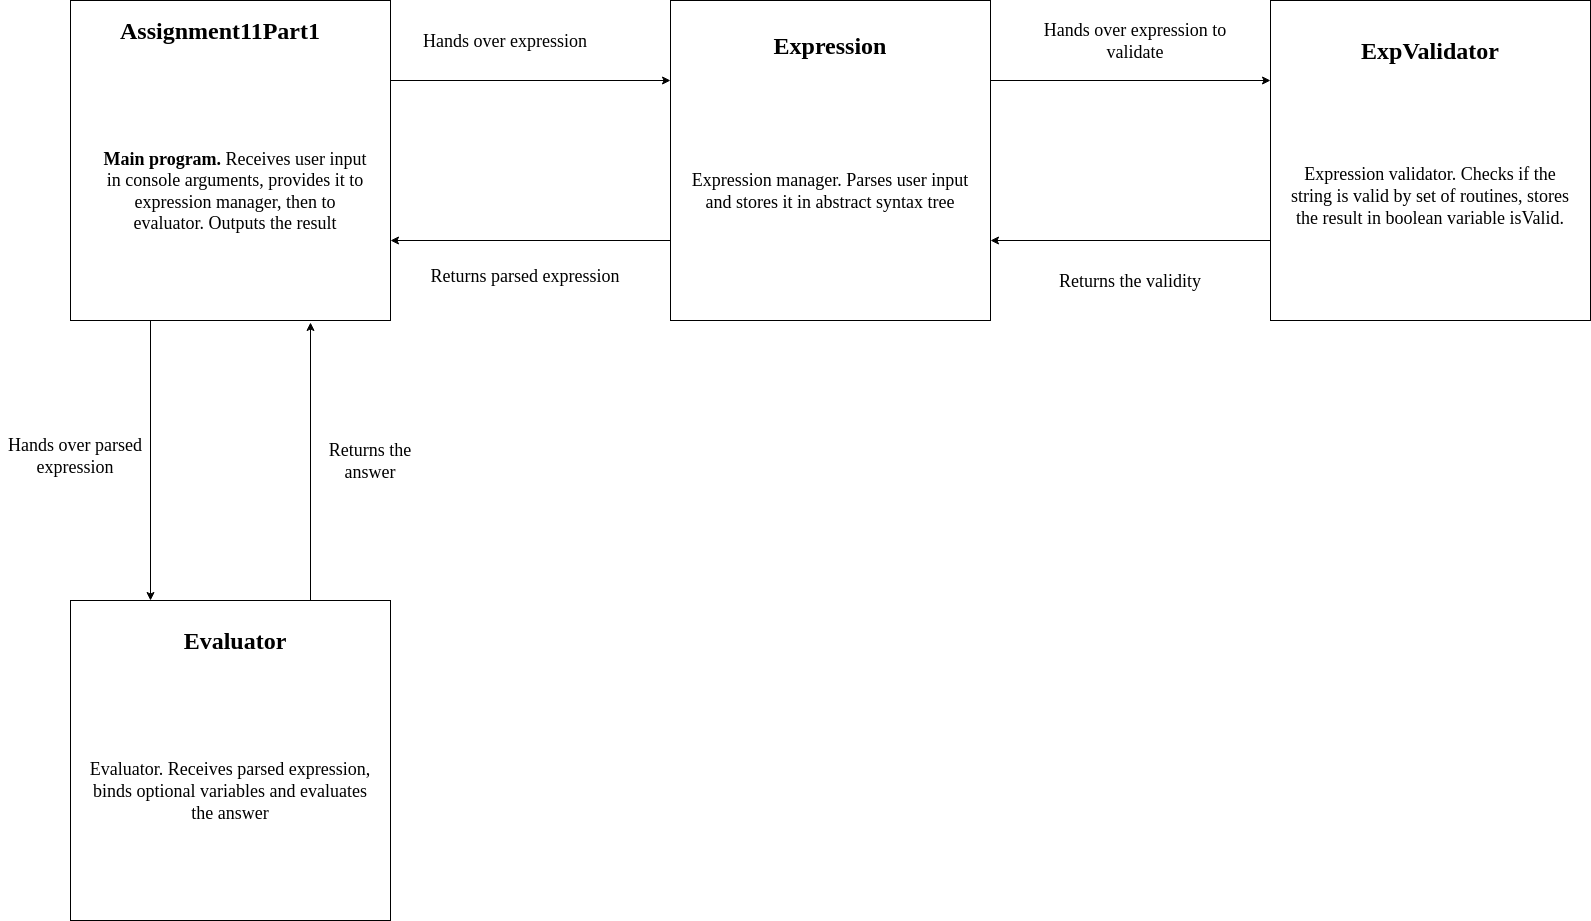

The diagram above was exported from draw.io. Its source (the exported page's mxGraphModel, read from the mxfile embedded in the PNG):
<mxGraphModel dx="1564" dy="878" grid="1" gridSize="10" guides="1" tooltips="1" connect="1" arrows="1" fold="1" page="1" pageScale="1" pageWidth="850" pageHeight="1100" math="0" shadow="0">
  <root>
    <mxCell id="0" />
    <mxCell id="1" parent="0" />
    <mxCell id="cj0MANsoT8XbcF0EYzbG-1" value="" style="whiteSpace=wrap;html=1;aspect=fixed;" parent="1" vertex="1">
      <mxGeometry x="240" y="40" width="320" height="320" as="geometry" />
    </mxCell>
    <mxCell id="cj0MANsoT8XbcF0EYzbG-2" value="&lt;font style=&quot;font-size: 24px&quot;&gt;&lt;b&gt;Assignment11Part1&lt;/b&gt;&lt;/font&gt;" style="text;html=1;strokeColor=none;fillColor=none;align=center;verticalAlign=middle;whiteSpace=wrap;rounded=0;" parent="1" vertex="1">
      <mxGeometry x="320" y="60" width="140" height="20" as="geometry" />
    </mxCell>
    <mxCell id="cj0MANsoT8XbcF0EYzbG-4" value="&lt;font style=&quot;font-size: 18px&quot;&gt;&lt;b&gt;Main program.&lt;/b&gt; Receives user input in console arguments, provides it to expression manager, then to evaluator. Outputs the result&lt;/font&gt;" style="text;html=1;strokeColor=none;fillColor=none;align=center;verticalAlign=middle;whiteSpace=wrap;rounded=0;" parent="1" vertex="1">
      <mxGeometry x="270" y="120" width="270" height="220" as="geometry" />
    </mxCell>
    <mxCell id="cj0MANsoT8XbcF0EYzbG-5" value="" style="whiteSpace=wrap;html=1;aspect=fixed;" parent="1" vertex="1">
      <mxGeometry x="840" y="40" width="320" height="320" as="geometry" />
    </mxCell>
    <mxCell id="cj0MANsoT8XbcF0EYzbG-6" value="&lt;font style=&quot;font-size: 24px&quot;&gt;&lt;b&gt;Expression&lt;/b&gt;&lt;/font&gt;" style="text;html=1;strokeColor=none;fillColor=none;align=center;verticalAlign=middle;whiteSpace=wrap;rounded=0;" parent="1" vertex="1">
      <mxGeometry x="850" y="50" width="300" height="70" as="geometry" />
    </mxCell>
    <mxCell id="cj0MANsoT8XbcF0EYzbG-7" value="&lt;font style=&quot;font-size: 18px&quot;&gt;Expression manager. Parses user input and stores it in abstract syntax tree&lt;/font&gt;" style="text;html=1;strokeColor=none;fillColor=none;align=center;verticalAlign=middle;whiteSpace=wrap;rounded=0;" parent="1" vertex="1">
      <mxGeometry x="860" y="120" width="280" height="220" as="geometry" />
    </mxCell>
    <mxCell id="0GUVEt3VKHxXWdhm3bh--1" value="" style="endArrow=classic;html=1;exitX=1;exitY=0.25;exitDx=0;exitDy=0;entryX=0;entryY=0.25;entryDx=0;entryDy=0;" parent="1" source="cj0MANsoT8XbcF0EYzbG-1" target="cj0MANsoT8XbcF0EYzbG-5" edge="1">
      <mxGeometry width="50" height="50" relative="1" as="geometry">
        <mxPoint x="640" y="420" as="sourcePoint" />
        <mxPoint x="690" y="370" as="targetPoint" />
      </mxGeometry>
    </mxCell>
    <mxCell id="0GUVEt3VKHxXWdhm3bh--2" value="&lt;font style=&quot;font-size: 18px&quot;&gt;Hands over expression&lt;/font&gt;" style="text;html=1;strokeColor=none;fillColor=none;align=center;verticalAlign=middle;whiteSpace=wrap;rounded=0;" parent="1" vertex="1">
      <mxGeometry x="590" y="40" width="170" height="80" as="geometry" />
    </mxCell>
    <mxCell id="0GUVEt3VKHxXWdhm3bh--3" value="" style="whiteSpace=wrap;html=1;aspect=fixed;" parent="1" vertex="1">
      <mxGeometry x="1440" y="40" width="320" height="320" as="geometry" />
    </mxCell>
    <mxCell id="0GUVEt3VKHxXWdhm3bh--4" value="&lt;font style=&quot;font-size: 24px&quot;&gt;&lt;b&gt;ExpValidator&lt;/b&gt;&lt;/font&gt;" style="text;html=1;strokeColor=none;fillColor=none;align=center;verticalAlign=middle;whiteSpace=wrap;rounded=0;" parent="1" vertex="1">
      <mxGeometry x="1450" y="50" width="300" height="80" as="geometry" />
    </mxCell>
    <mxCell id="0GUVEt3VKHxXWdhm3bh--5" value="&lt;font style=&quot;font-size: 18px&quot;&gt;Expression validator. Checks if the string is valid by set of routines, stores the result in boolean variable isValid.&lt;/font&gt;" style="text;html=1;strokeColor=none;fillColor=none;align=center;verticalAlign=middle;whiteSpace=wrap;rounded=0;" parent="1" vertex="1">
      <mxGeometry x="1460" y="130" width="280" height="210" as="geometry" />
    </mxCell>
    <mxCell id="0GUVEt3VKHxXWdhm3bh--6" value="" style="endArrow=classic;html=1;exitX=1;exitY=0.25;exitDx=0;exitDy=0;entryX=0;entryY=0.25;entryDx=0;entryDy=0;" parent="1" source="cj0MANsoT8XbcF0EYzbG-5" target="0GUVEt3VKHxXWdhm3bh--3" edge="1">
      <mxGeometry width="50" height="50" relative="1" as="geometry">
        <mxPoint x="840" y="420" as="sourcePoint" />
        <mxPoint x="890" y="370" as="targetPoint" />
      </mxGeometry>
    </mxCell>
    <mxCell id="0GUVEt3VKHxXWdhm3bh--7" value="&lt;font style=&quot;font-size: 18px&quot;&gt;Hands over expression to validate&lt;/font&gt;" style="text;html=1;strokeColor=none;fillColor=none;align=center;verticalAlign=middle;whiteSpace=wrap;rounded=0;" parent="1" vertex="1">
      <mxGeometry x="1210" y="40" width="190" height="80" as="geometry" />
    </mxCell>
    <mxCell id="0GUVEt3VKHxXWdhm3bh--10" value="" style="endArrow=classic;html=1;exitX=0;exitY=0.75;exitDx=0;exitDy=0;entryX=1;entryY=0.75;entryDx=0;entryDy=0;" parent="1" source="0GUVEt3VKHxXWdhm3bh--3" target="cj0MANsoT8XbcF0EYzbG-5" edge="1">
      <mxGeometry width="50" height="50" relative="1" as="geometry">
        <mxPoint x="1010" y="390" as="sourcePoint" />
        <mxPoint x="1010" y="320" as="targetPoint" />
      </mxGeometry>
    </mxCell>
    <mxCell id="0GUVEt3VKHxXWdhm3bh--11" value="&lt;font style=&quot;font-size: 18px&quot;&gt;Returns the validity&lt;/font&gt;" style="text;html=1;strokeColor=none;fillColor=none;align=center;verticalAlign=middle;whiteSpace=wrap;rounded=0;" parent="1" vertex="1">
      <mxGeometry x="1200" y="280" width="200" height="80" as="geometry" />
    </mxCell>
    <mxCell id="0GUVEt3VKHxXWdhm3bh--12" value="" style="endArrow=classic;html=1;exitX=0;exitY=0.75;exitDx=0;exitDy=0;entryX=1;entryY=0.75;entryDx=0;entryDy=0;" parent="1" source="cj0MANsoT8XbcF0EYzbG-5" target="cj0MANsoT8XbcF0EYzbG-1" edge="1">
      <mxGeometry width="50" height="50" relative="1" as="geometry">
        <mxPoint x="760" y="390" as="sourcePoint" />
        <mxPoint x="810" y="340" as="targetPoint" />
      </mxGeometry>
    </mxCell>
    <mxCell id="0GUVEt3VKHxXWdhm3bh--13" value="&lt;font style=&quot;font-size: 18px&quot;&gt;Returns parsed expression&lt;/font&gt;" style="text;html=1;strokeColor=none;fillColor=none;align=center;verticalAlign=middle;whiteSpace=wrap;rounded=0;" parent="1" vertex="1">
      <mxGeometry x="590" y="280" width="210" height="70" as="geometry" />
    </mxCell>
    <mxCell id="0GUVEt3VKHxXWdhm3bh--14" value="" style="whiteSpace=wrap;html=1;aspect=fixed;" parent="1" vertex="1">
      <mxGeometry x="240" y="640" width="320" height="320" as="geometry" />
    </mxCell>
    <mxCell id="0GUVEt3VKHxXWdhm3bh--15" value="&lt;font style=&quot;font-size: 24px&quot;&gt;&lt;b&gt;Evaluator&lt;/b&gt;&lt;/font&gt;" style="text;html=1;strokeColor=none;fillColor=none;align=center;verticalAlign=middle;whiteSpace=wrap;rounded=0;" parent="1" vertex="1">
      <mxGeometry x="270" y="650" width="270" height="60" as="geometry" />
    </mxCell>
    <mxCell id="0GUVEt3VKHxXWdhm3bh--16" value="&lt;font style=&quot;font-size: 18px&quot;&gt;Evaluator. Receives parsed expression, binds optional variables and evaluates the answer&lt;/font&gt;" style="text;html=1;strokeColor=none;fillColor=none;align=center;verticalAlign=middle;whiteSpace=wrap;rounded=0;" parent="1" vertex="1">
      <mxGeometry x="255" y="720" width="290" height="220" as="geometry" />
    </mxCell>
    <mxCell id="0GUVEt3VKHxXWdhm3bh--17" value="" style="endArrow=classic;html=1;exitX=0.25;exitY=1;exitDx=0;exitDy=0;entryX=0.25;entryY=0;entryDx=0;entryDy=0;" parent="1" source="cj0MANsoT8XbcF0EYzbG-1" edge="1" target="0GUVEt3VKHxXWdhm3bh--14">
      <mxGeometry width="50" height="50" relative="1" as="geometry">
        <mxPoint x="440.0000000000001" y="368" as="sourcePoint" />
        <mxPoint x="440" y="518" as="targetPoint" />
      </mxGeometry>
    </mxCell>
    <mxCell id="0GUVEt3VKHxXWdhm3bh--18" value="&lt;font style=&quot;font-size: 18px&quot;&gt;Hands over parsed expression&lt;/font&gt;" style="text;html=1;strokeColor=none;fillColor=none;align=center;verticalAlign=middle;whiteSpace=wrap;rounded=0;" parent="1" vertex="1">
      <mxGeometry x="170" y="430" width="150" height="130" as="geometry" />
    </mxCell>
    <mxCell id="0GUVEt3VKHxXWdhm3bh--19" value="" style="endArrow=classic;html=1;exitX=0.75;exitY=0;exitDx=0;exitDy=0;" parent="1" edge="1" source="0GUVEt3VKHxXWdhm3bh--14">
      <mxGeometry width="50" height="50" relative="1" as="geometry">
        <mxPoint x="480" y="518" as="sourcePoint" />
        <mxPoint x="480" y="362" as="targetPoint" />
      </mxGeometry>
    </mxCell>
    <mxCell id="0GUVEt3VKHxXWdhm3bh--20" value="&lt;font style=&quot;font-size: 18px&quot;&gt;Returns the answer&lt;/font&gt;" style="text;html=1;strokeColor=none;fillColor=none;align=center;verticalAlign=middle;whiteSpace=wrap;rounded=0;" parent="1" vertex="1">
      <mxGeometry x="480" y="440" width="120" height="120" as="geometry" />
    </mxCell>
  </root>
</mxGraphModel>